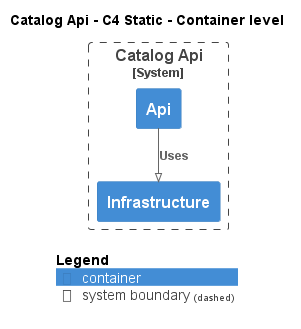

The diagram above was rendered by PlantUML. Its source (embedded in the PNG):
@startuml
!pragma layout smetana
!include ..\..\..\..\..\.c4s\C4_Container.puml

AddElementTag("c4interflow:lifecycle:new", $bgColor=green, $fontColor=#ffffff, $borderColor=green, $shadowing="False")
AddElementTag("c4interflow:lifecycle:changed", $bgColor=orange, $fontColor=#ffffff, $borderColor=orange, $shadowing="False")
AddElementTag("c4interflow:lifecycle:removed", $bgColor=red, $fontColor=#ffffff, $borderColor=red, $shadowing="False")

AddRelTag("c4interflow:lifecycle:new", $textColor=green, $lineColor=green)
AddRelTag("c4interflow:lifecycle:changed", $textColor=orange, $lineColor=orange)
AddRelTag("c4interflow:lifecycle:removed", $textColor=red, $lineColor=red)

SHOW_PERSON_PORTRAIT()
LAYOUT_TOP_DOWN()

skinparam linetype polyline

title Catalog Api - C4 Static - Container level


System_Boundary(dotnet.eShop.Architecture.SoftwareSystems.CatalogApi, "Catalog Api") {
    Container(dotnet.eShop.Architecture.SoftwareSystems.CatalogApi.Containers.Api, "Api", "", "")
    Container(dotnet.eShop.Architecture.SoftwareSystems.CatalogApi.Containers.Infrastructure, "Infrastructure", "", "")
}

Rel(dotnet.eShop.Architecture.SoftwareSystems.CatalogApi.Containers.Api, dotnet.eShop.Architecture.SoftwareSystems.CatalogApi.Containers.Infrastructure, "Uses")


SHOW_LEGEND()
@enduml